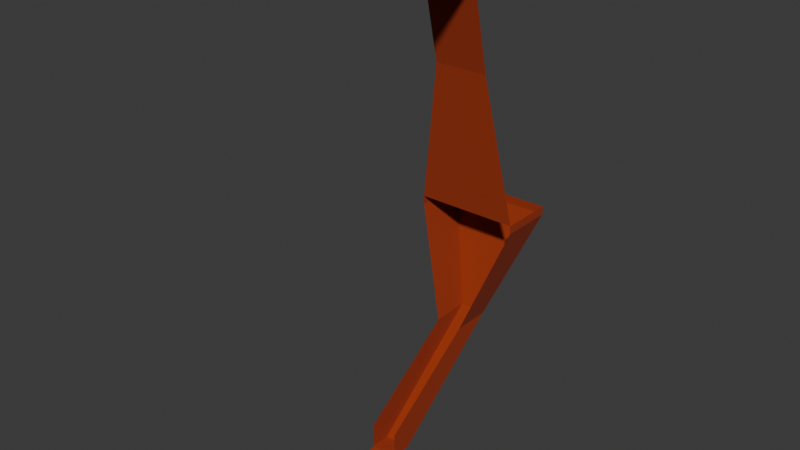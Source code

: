 # Source: boilerplate_level_9.blend  (saved by Blender 4.2.66; exported with 4.5.12 LTS)
import bpy
from mathutils import Matrix  # noqa: F401  (used for matrix-valued properties, if any)

bpy.ops.wm.read_factory_settings(use_empty=True)
scene = bpy.context.scene
scene.name = 'Scene'

# ---- collections
col_cube = bpy.data.collections.new('Cube'); scene.collection.children.link(col_cube)

# ---- materials (node trees are filled in below, after node groups)
mat_ball = bpy.data.materials.new('Ball')
mat_cup = bpy.data.materials.new('Cup')
mat_matt = bpy.data.materials.new('Matt')
mat_greenway = bpy.data.materials.new('Greenway')

# ---- material node trees
mat_ball.use_nodes = True; mat_ball.node_tree.nodes.clear()
_N = mat_ball.node_tree.nodes; _L = mat_ball.node_tree.links
n0 = _N.new('ShaderNodeBsdfPrincipled'); n0.name = 'Principled BSDF'; n0.location = (10, 300)
n0.inputs[0].default_value = (0.8007, 0.06698, 0.5585, 1.0)
n0.inputs[1].default_value = 1.0
n1 = _N.new('ShaderNodeOutputMaterial'); n1.name = 'Material Output'; n1.location = (300, 300)
_L.new(n0.outputs[0], n1.inputs[0])
n1.is_active_output = True
mat_cup.use_nodes = True; mat_cup.node_tree.nodes.clear()
_N = mat_cup.node_tree.nodes; _L = mat_cup.node_tree.links
n0 = _N.new('ShaderNodeBsdfPrincipled'); n0.name = 'Principled BSDF'; n0.location = (10, 300)
n0.inputs[0].default_value = (0.9745, 1.0, 0.764, 1.0)
n0.inputs[2].default_value = 1.0
n1 = _N.new('ShaderNodeOutputMaterial'); n1.name = 'Material Output'; n1.location = (300, 300)
_L.new(n0.outputs[0], n1.inputs[0])
n1.is_active_output = True
mat_matt.use_nodes = True; mat_matt.node_tree.nodes.clear()
_N = mat_matt.node_tree.nodes; _L = mat_matt.node_tree.links
n0 = _N.new('ShaderNodeBsdfPrincipled'); n0.name = 'Principled BSDF'; n0.location = (10, 300)
n0.inputs[0].default_value = (0.05087, 0.05087, 0.05087, 1.0)
n0.inputs[1].default_value = 0.4803
n0.inputs[2].default_value = 1.0
n0.inputs[3].default_value = 1.0
n1 = _N.new('ShaderNodeOutputMaterial'); n1.name = 'Material Output'; n1.location = (300, 300)
_L.new(n0.outputs[0], n1.inputs[0])
n1.is_active_output = True
mat_greenway.use_nodes = True; mat_greenway.node_tree.nodes.clear()
_N = mat_greenway.node_tree.nodes; _L = mat_greenway.node_tree.links
n0 = _N.new('ShaderNodeBsdfPrincipled'); n0.name = 'Principled BSDF'; n0.location = (10, 300)
n0.inputs[0].default_value = (0.32, 0.029, 0.0, 1.0)
n0.inputs[2].default_value = 0.9724
n1 = _N.new('ShaderNodeOutputMaterial'); n1.name = 'Material Output'; n1.location = (300, 300)
_L.new(n0.outputs[0], n1.inputs[0])
n1.is_active_output = True

# ---- world
world_world = bpy.data.worlds.new('World'); scene.world = world_world
world_world.use_nodes = True; world_world.node_tree.nodes.clear()
_N = world_world.node_tree.nodes; _L = world_world.node_tree.links
n0 = _N.new('ShaderNodeOutputWorld'); n0.name = 'World Output'; n0.location = (300, 300)
n1 = _N.new('ShaderNodeBackground'); n1.name = 'Background'; n1.location = (10, 300)
n1.inputs[0].default_value = (0.05088, 0.05088, 0.05088, 1.0)
_L.new(n1.outputs[0], n0.inputs[0])
n0.is_active_output = True
world_world.color = (0.05088, 0.05088, 0.05088)
world_world.sun_shadow_jitter_overblur = 0.0

# ---- meshes
me_ball = bpy.data.meshes.new('ball')
me_ball.from_pydata([(0.0, 0.0, -1.0), (0.7236, -0.5257, -0.4472), (-0.2764, -0.8506, -0.4472), (-0.8944, 0.0, -0.4472), (-0.2764, 0.8506, -0.4472), (0.7236, 0.5257, -0.4472), (0.2764, -0.8506, 0.4472), (-0.7236, -0.5257, 0.4472), (-0.7236, 0.5257, 0.4472), (0.2764, 0.8506, 0.4472), (0.8944, 0.0, 0.4472), (0.0, 0.0, 1.0), (-0.1625, -0.5, -0.8507), (0.4253, -0.309, -0.8507), (0.2629, -0.809, -0.5257), (0.8506, 0.0, -0.5257), (0.4253, 0.309, -0.8507), (-0.5257, 0.0, -0.8507), (-0.6882, -0.5, -0.5257), (-0.1625, 0.5, -0.8507), (-0.6882, 0.5, -0.5257), (0.2629, 0.809, -0.5257), (0.9511, -0.309, 0.0), (0.9511, 0.309, 0.0), (0.0, -1.0, 0.0), (0.5878, -0.809, 0.0), (-0.9511, -0.309, 0.0), (-0.5878, -0.809, 0.0), (-0.5878, 0.809, 0.0), (-0.9511, 0.309, 0.0), (0.5878, 0.809, 0.0), (0.0, 1.0, 0.0), (0.6882, -0.5, 0.5257), (-0.2629, -0.809, 0.5257), (-0.8506, 0.0, 0.5257), (-0.2629, 0.809, 0.5257), (0.6882, 0.5, 0.5257), (0.1625, -0.5, 0.8507), (0.5257, 0.0, 0.8507), (-0.4253, -0.309, 0.8507), (-0.4253, 0.309, 0.8507), (0.1625, 0.5, 0.8507)], [], [(0, 13, 12), (1, 13, 15), (0, 12, 17), (0, 17, 19), (0, 19, 16), (1, 15, 22), (2, 14, 24), (3, 18, 26), (4, 20, 28), (5, 21, 30), (1, 22, 25), (2, 24, 27), (3, 26, 29), (4, 28, 31), (5, 30, 23), (6, 32, 37), (7, 33, 39), (8, 34, 40), (9, 35, 41), (10, 36, 38), (38, 41, 11), (38, 36, 41), (36, 9, 41), (41, 40, 11), (41, 35, 40), (35, 8, 40), (40, 39, 11), (40, 34, 39), (34, 7, 39), (39, 37, 11), (39, 33, 37), (33, 6, 37), (37, 38, 11), (37, 32, 38), (32, 10, 38), (23, 36, 10), (23, 30, 36), (30, 9, 36), (31, 35, 9), (31, 28, 35), (28, 8, 35), (29, 34, 8), (29, 26, 34), (26, 7, 34), (27, 33, 7), (27, 24, 33), (24, 6, 33), (25, 32, 6), (25, 22, 32), (22, 10, 32), (30, 31, 9), (30, 21, 31), (21, 4, 31), (28, 29, 8), (28, 20, 29), (20, 3, 29), (26, 27, 7), (26, 18, 27), (18, 2, 27), (24, 25, 6), (24, 14, 25), (14, 1, 25), (22, 23, 10), (22, 15, 23), (15, 5, 23), (16, 21, 5), (16, 19, 21), (19, 4, 21), (19, 20, 4), (19, 17, 20), (17, 3, 20), (17, 18, 3), (17, 12, 18), (12, 2, 18), (15, 16, 5), (15, 13, 16), (13, 0, 16), (12, 14, 2), (12, 13, 14), (13, 1, 14)])
_uv = me_ball.uv_layers.new(name='UVMap')
_uv.uv.foreach_set('vector', [0.1818, 0.0, 0.2273, 0.07873, 0.1364, 0.07873, 0.2727, 0.1575, 0.3182, 0.07873, 0.3636, 0.1575, 0.9091, 0.0, 0.9545, 0.07873, 0.8636, 0.07873, 0.7273, 0.0, 0.7727, 0.07873, 0.6818, 0.07873, 0.5455, 0.0, 0.5909, 0.07873, 0.5, 0.07873, 0.2727, 0.1575, 0.3636, 0.1575, 0.3182, 0.2362, 0.09091, 0.1575, 0.1818, 0.1575, 0.1364, 0.2362, 0.8182, 0.1575, 0.9091, 0.1575, 0.8636, 0.2362, 0.6364, 0.1575, 0.7273, 0.1575, 0.6818, 0.2362, 0.4545, 0.1575, 0.5455, 0.1575, 0.5, 0.2362, 0.2727, 0.1575, 0.3182, 0.2362, 0.2273, 0.2362, 0.09091, 0.1575, 0.1364, 0.2362, 0.04546, 0.2362, 0.8182, 0.1575, 0.8636, 0.2362, 0.7727, 0.2362, 0.6364, 0.1575, 0.6818, 0.2362, 0.5909, 0.2362, 0.4545, 0.1575, 0.5, 0.2362, 0.4091, 0.2362, 0.1818, 0.3149, 0.2727, 0.3149, 0.2273, 0.3937, 0.0, 0.3149, 0.09091, 0.3149, 0.04546, 0.3937, 0.7273, 0.3149, 0.8182, 0.3149, 0.7727, 0.3937, 0.5455, 0.3149, 0.6364, 0.3149, 0.5909, 0.3937, 0.3636, 0.3149, 0.4545, 0.3149, 0.4091, 0.3937, 0.4091, 0.3937, 0.5, 0.3937, 0.4545, 0.4724, 0.4091, 0.3937, 0.4545, 0.3149, 0.5, 0.3937, 0.4545, 0.3149, 0.5455, 0.3149, 0.5, 0.3937, 0.5909, 0.3937, 0.6818, 0.3937, 0.6364, 0.4724, 0.5909, 0.3937, 0.6364, 0.3149, 0.6818, 0.3937, 0.6364, 0.3149, 0.7273, 0.3149, 0.6818, 0.3937, 0.7727, 0.3937, 0.8636, 0.3937, 0.8182, 0.4724, 0.7727, 0.3937, 0.8182, 0.3149, 0.8636, 0.3937, 0.8182, 0.3149, 0.9091, 0.3149, 0.8636, 0.3937, 0.04546, 0.3937, 0.1364, 0.3937, 0.09091, 0.4724, 0.04546, 0.3937, 0.09091, 0.3149, 0.1364, 0.3937, 0.09091, 0.3149, 0.1818, 0.3149, 0.1364, 0.3937, 0.2273, 0.3937, 0.3182, 0.3937, 0.2727, 0.4724, 0.2273, 0.3937, 0.2727, 0.3149, 0.3182, 0.3937, 0.2727, 0.3149, 0.3636, 0.3149, 0.3182, 0.3937, 0.4091, 0.2362, 0.4545, 0.3149, 0.3636, 0.3149, 0.4091, 0.2362, 0.5, 0.2362, 0.4545, 0.3149, 0.5, 0.2362, 0.5455, 0.3149, 0.4545, 0.3149, 0.5909, 0.2362, 0.6364, 0.3149, 0.5455, 0.3149, 0.5909, 0.2362, 0.6818, 0.2362, 0.6364, 0.3149, 0.6818, 0.2362, 0.7273, 0.3149, 0.6364, 0.3149, 0.7727, 0.2362, 0.8182, 0.3149, 0.7273, 0.3149, 0.7727, 0.2362, 0.8636, 0.2362, 0.8182, 0.3149, 0.8636, 0.2362, 0.9091, 0.3149, 0.8182, 0.3149, 0.04546, 0.2362, 0.09091, 0.3149, 0.0, 0.3149, 0.04546, 0.2362, 0.1364, 0.2362, 0.09091, 0.3149, 0.1364, 0.2362, 0.1818, 0.3149, 0.09091, 0.3149, 0.2273, 0.2362, 0.2727, 0.3149, 0.1818, 0.3149, 0.2273, 0.2362, 0.3182, 0.2362, 0.2727, 0.3149, 0.3182, 0.2362, 0.3636, 0.3149, 0.2727, 0.3149, 0.5, 0.2362, 0.5909, 0.2362, 0.5455, 0.3149, 0.5, 0.2362, 0.5455, 0.1575, 0.5909, 0.2362, 0.5455, 0.1575, 0.6364, 0.1575, 0.5909, 0.2362, 0.6818, 0.2362, 0.7727, 0.2362, 0.7273, 0.3149, 0.6818, 0.2362, 0.7273, 0.1575, 0.7727, 0.2362, 0.7273, 0.1575, 0.8182, 0.1575, 0.7727, 0.2362, 0.8636, 0.2362, 0.9545, 0.2362, 0.9091, 0.3149, 0.8636, 0.2362, 0.9091, 0.1575, 0.9545, 0.2362, 0.9091, 0.1575, 1.0, 0.1575, 0.9545, 0.2362, 0.1364, 0.2362, 0.2273, 0.2362, 0.1818, 0.3149, 0.1364, 0.2362, 0.1818, 0.1575, 0.2273, 0.2362, 0.1818, 0.1575, 0.2727, 0.1575, 0.2273, 0.2362, 0.3182, 0.2362, 0.4091, 0.2362, 0.3636, 0.3149, 0.3182, 0.2362, 0.3636, 0.1575, 0.4091, 0.2362, 0.3636, 0.1575, 0.4545, 0.1575, 0.4091, 0.2362, 0.5, 0.07873, 0.5455, 0.1575, 0.4545, 0.1575, 0.5, 0.07873, 0.5909, 0.07873, 0.5455, 0.1575, 0.5909, 0.07873, 0.6364, 0.1575, 0.5455, 0.1575, 0.6818, 0.07873, 0.7273, 0.1575, 0.6364, 0.1575, 0.6818, 0.07873, 0.7727, 0.07873, 0.7273, 0.1575, 0.7727, 0.07873, 0.8182, 0.1575, 0.7273, 0.1575, 0.8636, 0.07873, 0.9091, 0.1575, 0.8182, 0.1575, 0.8636, 0.07873, 0.9545, 0.07873, 0.9091, 0.1575, 0.9545, 0.07873, 1.0, 0.1575, 0.9091, 0.1575, 0.3636, 0.1575, 0.4091, 0.07873, 0.4545, 0.1575, 0.3636, 0.1575, 0.3182, 0.07873, 0.4091, 0.07873, 0.3182, 0.07873, 0.3636, 0.0, 0.4091, 0.07873, 0.1364, 0.07873, 0.1818, 0.1575, 0.09091, 0.1575, 0.1364, 0.07873, 0.2273, 0.07873, 0.1818, 0.1575, 0.2273, 0.07873, 0.2727, 0.1575, 0.1818, 0.1575])
me_ball.materials.append(mat_ball)
me_ball.update()
me_cup = bpy.data.meshes.new('cup')
me_cup.from_pydata([(-1.0, -1.0, -1.0), (-1.0, -1.0, 1.0), (-1.0, 1.0, -1.0), (-1.0, 1.0, 1.0), (1.0, -1.0, -1.0), (1.0, -1.0, 1.0), (1.0, 1.0, -1.0), (1.0, 1.0, 1.0), (-1.0, 0.0, 1.0), (0.0, 1.0, 1.0), (1.0, 0.0, 1.0), (0.0, -1.0, 1.0), (-1.0, 0.5, 1.0), (0.5, 1.0, 1.0), (1.0, -0.5, 1.0), (-0.5, -1.0, 1.0), (-1.0, -0.5, 1.0), (-0.5, 1.0, 1.0), (1.0, 0.5, 1.0), (0.5, -1.0, 1.0), (-1.0, 0.75, 1.0), (0.75, 1.0, 1.0), (1.0, -0.75, 1.0), (-0.75, -1.0, 1.0), (-1.0, -0.25, 1.0), (-0.25, 1.0, 1.0), (1.0, 0.25, 1.0), (0.25, -1.0, 1.0), (-1.209e-08, -0.6511, -0.7356), (0.6511, 2.602e-07, -0.7356), (-1.0, 0.25, 1.0), (0.25, 1.0, 1.0), (1.0, -0.25, 1.0), (-0.25, -1.0, 1.0), (-1.0, -0.75, 1.0), (-0.75, 1.0, 1.0), (1.0, 0.75, 1.0), (0.75, -1.0, 1.0), (-1.209e-08, 0.6511, -0.7356), (-0.6511, 2.602e-07, -0.7356), (-0.3613, 0.5417, -0.7356), (-0.5417, 0.3613, -0.7356), (0.3613, 0.5417, -0.7356), (0.5417, 0.3613, -0.7356), (0.3613, -0.5417, -0.7356), (0.5417, -0.3613, -0.7356), (-0.3613, -0.5417, -0.7356), (-0.5417, -0.3613, -0.7356), (-0.6177, -0.206, -0.7356), (-0.206, -0.6177, -0.7356), (0.6177, -0.206, -0.7356), (0.75, -0.75, 1.0), (0.206, 0.6177, -0.7356), (0.75, 0.75, 1.0), (0.6177, 0.206, -0.7356), (-0.75, 0.75, 1.0), (-0.206, 0.6177, -0.7356), (-0.6177, 0.206, -0.7356), (0.206, -0.6177, -0.7356), (-0.75, -0.75, 1.0), (-1.0, 0.875, 1.0), (0.875, 1.0, 1.0), (1.0, -0.875, 1.0), (-0.875, -1.0, 1.0), (-1.0, -0.125, 1.0), (-0.125, 1.0, 1.0), (1.0, 0.125, 1.0), (0.125, -1.0, 1.0), (0.0, -0.875, 1.0), (0.875, 0.0, 1.0), (-1.0, 0.375, 1.0), (0.375, 1.0, 1.0), (1.0, -0.375, 1.0), (-0.375, -1.0, 1.0), (-1.0, -0.625, 1.0), (-0.625, 1.0, 1.0), (1.0, 0.625, 1.0), (0.625, -1.0, 1.0), (0.875, 0.5, 1.0), (0.5, -0.875, 1.0), (0.875, -0.5, 1.0), (-0.5, -0.875, 1.0), (-1.0, 0.625, 1.0), (0.625, 1.0, 1.0), (1.0, -0.625, 1.0), (-0.625, -1.0, 1.0), (-1.0, -0.375, 1.0), (-0.375, 1.0, 1.0), (1.0, 0.375, 1.0), (0.375, -1.0, 1.0), (-1.0, 0.125, 1.0), (0.125, 1.0, 1.0), (1.0, -0.125, 1.0), (-0.125, -1.0, 1.0), (-1.0, -0.875, 1.0), (-0.875, 1.0, 1.0), (1.0, 0.875, 1.0), (0.875, -1.0, 1.0), (0.0, 0.875, 1.0), (-0.875, 0.0, 1.0), (-0.5, 0.875, 1.0), (-0.875, 0.5, 1.0), (0.5, 0.875, 1.0), (-0.875, -0.5, 1.0), (-0.5823, -0.2913, -0.7356), (-0.6422, -0.1071, -0.7356), (-0.875, -0.25, 1.0), (-0.25, -0.875, 1.0), (-0.1071, -0.6422, -0.7356), (-0.2913, -0.5823, -0.7356), (0.5823, -0.2913, -0.7356), (0.6422, -0.1071, -0.7356), (0.875, -0.25, 1.0), (0.75, -0.875, 1.0), (0.5005, -0.4165, -0.7356), (0.875, -0.75, 1.0), (0.4165, -0.5005, -0.7356), (0.25, 0.875, 1.0), (0.2913, 0.5823, -0.7356), (0.1071, 0.6422, -0.7356), (0.5005, 0.4165, -0.7356), (0.75, 0.875, 1.0), (0.875, 0.75, 1.0), (0.4165, 0.5005, -0.7356), (0.6422, 0.1071, -0.7356), (0.5823, 0.2913, -0.7356), (0.875, 0.25, 1.0), (-0.5005, 0.4165, -0.7356), (-0.75, 0.875, 1.0), (-0.4165, 0.5005, -0.7356), (-0.875, 0.75, 1.0), (-0.25, 0.875, 1.0), (-0.1071, 0.6422, -0.7356), (-0.2913, 0.5823, -0.7356), (-0.6422, 0.1071, -0.7356), (-0.5823, 0.2913, -0.7356), (-0.875, 0.25, 1.0), (0.25, -0.875, 1.0), (0.2913, -0.5823, -0.7356), (0.1071, -0.6422, -0.7356), (-0.75, -0.875, 1.0), (-0.5005, -0.4165, -0.7356), (-0.4165, -0.5005, -0.7356), (-0.875, -0.75, 1.0), (-0.875, -0.625, 1.0), (-0.625, -0.875, 1.0), (0.375, -0.875, 1.0), (-0.875, 0.375, 1.0), (-0.375, 0.875, 1.0), (-0.125, 0.875, 1.0), (-0.875, 0.875, 1.0), (-0.625, 0.875, 1.0), (0.875, 0.375, 1.0), (0.875, 0.125, 1.0), (0.625, 0.875, 1.0), (0.875, 0.875, 1.0), (0.875, 0.625, 1.0), (0.125, 0.875, 1.0), (0.375, 0.875, 1.0), (0.875, -0.625, 1.0), (0.875, -0.875, 1.0), (0.875, -0.125, 1.0), (0.875, -0.375, 1.0), (-0.125, -0.875, 1.0), (-0.875, -0.125, 1.0), (-0.875, -0.375, 1.0), (-0.375, -0.875, 1.0), (0.625, -0.875, 1.0), (-0.875, 0.625, 1.0), (-0.875, 0.125, 1.0), (0.125, -0.875, 1.0), (-0.875, -0.875, 1.0), (-0.7549, -0.3775, 1.0), (-0.7023, -0.4682, 1.0), (-0.8325, -0.1388, 1.0), (-0.8007, -0.2669, 1.0), (-0.1388, -0.8325, 1.0), (0.0, -0.844, 1.0), (-0.3775, -0.7549, 1.0), (-0.2669, -0.8007, 1.0), (0.7549, -0.3775, 1.0), (0.7023, -0.4682, 1.0), (0.8325, -0.1388, 1.0), (0.8007, -0.2669, 1.0), (0.3775, 0.7549, 1.0), (0.4682, 0.7023, 1.0), (0.1388, 0.8325, 1.0), (0.2669, 0.8007, 1.0), (0.6484, 0.5403, 1.0), (0.7023, 0.4682, 1.0), (0.8325, 0.1388, 1.0), (0.844, 1.196e-07, 1.0), (0.7549, 0.3775, 1.0), (0.8007, 0.2669, 1.0), (-0.6484, 0.5403, 1.0), (-0.7023, 0.4682, 1.0), (-0.5403, 0.6484, 1.0), (-0.4682, 0.7023, 1.0), (-0.1388, 0.8325, 1.0), (0.0, 0.844, 1.0), (-0.3775, 0.7549, 1.0), (-0.2669, 0.8007, 1.0), (-0.8325, 0.1388, 1.0), (-0.844, 1.196e-07, 1.0), (-0.7549, 0.3775, 1.0), (-0.8007, 0.2669, 1.0), (0.3775, -0.7549, 1.0), (0.4682, -0.7023, 1.0), (0.1388, -0.8325, 1.0), (0.2669, -0.8007, 1.0), (-0.5403, -0.6484, 1.0), (-0.4682, -0.7023, 1.0), (0.6484, -0.5403, 1.0), (0.5403, -0.6484, 1.0), (0.5403, 0.6484, 1.0), (-0.6484, -0.5403, 1.0)], [], [(0, 1, 94, 34, 74, 16, 86, 24, 64, 8, 90, 30, 70, 12, 82, 20, 60, 3, 2), (2, 3, 95, 35, 75, 17, 87, 25, 65, 9, 91, 31, 71, 13, 83, 21, 61, 7, 6), (6, 7, 96, 36, 76, 18, 88, 26, 66, 10, 92, 32, 72, 14, 84, 22, 62, 5, 4), (4, 5, 97, 37, 77, 19, 89, 27, 67, 11, 93, 33, 73, 15, 85, 23, 63, 1, 0), (2, 6, 4, 0), (171, 94, 1, 63), (170, 68, 11, 67), (169, 90, 8, 99), (168, 82, 12, 101), (167, 79, 19, 77), (166, 81, 15, 73), (165, 86, 16, 103), (164, 64, 24, 106), (163, 107, 33, 93), (162, 180, 181, 80), (161, 182, 183, 112), (160, 113, 37, 97), (159, 212, 51, 115), (158, 117, 187, 184), (157, 98, 199, 186), (156, 188, 189, 78), (155, 121, 53, 122), (154, 102, 185, 214), (153, 190, 191, 69), (152, 192, 193, 126), (151, 128, 55, 196), (150, 60, 20, 130), (149, 131, 201, 198), (148, 100, 197, 200), (147, 70, 30, 136), (146, 137, 27, 89), (145, 140, 23, 85), (210, 215, 59), (144, 74, 34, 143), (215, 144, 143, 59), (173, 103, 144, 215), (103, 16, 74, 144), (81, 145, 85, 15), (211, 210, 145, 81), (210, 59, 140, 145), (79, 146, 89, 19), (207, 206, 146, 79), (206, 209, 137, 146), (204, 147, 136, 205), (195, 101, 147, 204), (101, 12, 70, 147), (131, 148, 200, 201), (25, 87, 148, 131), (87, 17, 100, 148), (98, 149, 198, 199), (9, 65, 149, 98), (65, 25, 131, 149), (128, 150, 130, 55), (35, 95, 150, 128), (95, 3, 60, 150), (100, 151, 196, 197), (17, 75, 151, 100), (75, 35, 128, 151), (196, 55, 194), (88, 152, 126, 26), (18, 78, 152, 88), (78, 189, 192, 152), (66, 153, 69, 10), (26, 126, 153, 66), (126, 193, 190, 153), (121, 154, 214, 53), (21, 83, 154, 121), (83, 13, 102, 154), (96, 155, 122, 36), (7, 61, 155, 96), (61, 21, 121, 155), (76, 156, 78, 18), (36, 122, 156, 76), (122, 53, 188, 156), (117, 157, 186, 187), (31, 91, 157, 117), (91, 9, 98, 157), (102, 158, 184, 185), (13, 71, 158, 102), (71, 31, 117, 158), (212, 213, 51), (84, 159, 115, 22), (14, 80, 159, 84), (80, 181, 212, 159), (62, 160, 97, 5), (22, 115, 160, 62), (115, 51, 113, 160), (92, 161, 112, 32), (10, 69, 161, 92), (69, 191, 182, 161), (72, 162, 80, 14), (32, 112, 162, 72), (112, 183, 180, 162), (68, 163, 93, 11), (177, 176, 163, 68), (176, 179, 107, 163), (174, 164, 106, 175), (203, 99, 164, 174), (99, 8, 64, 164), (172, 165, 103, 173), (175, 106, 165, 172), (106, 24, 86, 165), (107, 166, 73, 33), (179, 178, 166, 107), (178, 211, 81, 166), (113, 167, 77, 37), (51, 213, 167, 113), (213, 207, 79, 167), (53, 214, 188), (194, 168, 101, 195), (55, 130, 168, 194), (130, 20, 82, 168), (104, 47, 141, 142, 46, 109, 49, 108, 28, 139, 58, 138, 44, 116, 114, 45, 110, 50, 111, 29, 124, 54, 125, 43, 120, 123, 42, 118, 52, 119, 38, 132, 56, 133, 40, 129, 127, 41, 135, 57, 134, 39, 105, 48), (202, 169, 99, 203), (205, 136, 169, 202), (136, 30, 90, 169), (137, 170, 67, 27), (209, 208, 170, 137), (208, 177, 68, 170), (140, 171, 63, 23), (59, 143, 171, 140), (143, 34, 94, 171), (47, 104, 172, 173), (48, 105, 174, 175), (28, 108, 176, 177), (49, 109, 178, 179), (110, 45, 181, 180), (111, 50, 183, 182), (118, 42, 185, 184), (119, 52, 187, 186), (120, 43, 189, 188), (124, 29, 191, 190), (125, 54, 193, 192), (41, 127, 194, 195), (129, 40, 197, 196), (132, 38, 199, 198), (133, 56, 201, 200), (39, 134, 202, 203), (57, 135, 204, 205), (44, 138, 206, 207), (58, 139, 208, 209), (46, 142, 210, 211), (104, 48, 175, 172), (105, 39, 203, 174), (108, 49, 179, 176), (109, 46, 211, 178), (50, 110, 180, 183), (29, 111, 182, 191), (45, 114, 212, 181), (116, 44, 207, 213), (52, 118, 184, 187), (38, 119, 186, 199), (42, 123, 214, 185), (54, 124, 190, 193), (43, 125, 192, 189), (56, 132, 198, 201), (40, 133, 200, 197), (134, 57, 205, 202), (135, 41, 195, 204), (138, 58, 209, 206), (139, 28, 177, 208), (141, 47, 173, 215), (142, 141, 215, 210), (127, 129, 196, 194), (114, 116, 213, 212), (123, 120, 188, 214)])
_uv = me_cup.uv_layers.new(name='UVMap')
_uv.uv.foreach_set('vector', [0.375, 0.0, 0.625, 0.0, 0.625, 0.01562, 0.625, 0.03125, 0.625, 0.04688, 0.625, 0.0625, 0.625, 0.07812, 0.625, 0.09375, 0.625, 0.1094, 0.625, 0.125, 0.625, 0.1406, 0.625, 0.1562, 0.625, 0.1719, 0.625, 0.1875, 0.625, 0.2031, 0.625, 0.2188, 0.625, 0.2344, 0.625, 0.25, 0.375, 0.25, 0.375, 0.25, 0.625, 0.25, 0.625, 0.2656, 0.625, 0.2812, 0.625, 0.2969, 0.625, 0.3125, 0.625, 0.3281, 0.625, 0.3438, 0.625, 0.3594, 0.625, 0.375, 0.625, 0.3906, 0.625, 0.4062, 0.625, 0.4219, 0.625, 0.4375, 0.625, 0.4531, 0.625, 0.4688, 0.625, 0.4844, 0.625, 0.5, 0.375, 0.5, 0.375, 0.5, 0.625, 0.5, 0.625, 0.5156, 0.625, 0.5312, 0.625, 0.5469, 0.625, 0.5625, 0.625, 0.5781, 0.625, 0.5938, 0.625, 0.6094, 0.625, 0.625, 0.625, 0.6406, 0.625, 0.6562, 0.625, 0.6719, 0.625, 0.6875, 0.625, 0.7031, 0.625, 0.7188, 0.625, 0.7344, 0.625, 0.75, 0.375, 0.75, 0.375, 0.75, 0.625, 0.75, 0.625, 0.7656, 0.625, 0.7812, 0.625, 0.7969, 0.625, 0.8125, 0.625, 0.8281, 0.625, 0.8438, 0.625, 0.8594, 0.625, 0.875, 0.625, 0.8906, 0.625, 0.9062, 0.625, 0.9219, 0.625, 0.9375, 0.625, 0.9531, 0.625, 0.9688, 0.625, 0.9844, 0.625, 1.0, 0.375, 1.0, 0.125, 0.5, 0.375, 0.5, 0.375, 0.75, 0.125, 0.75, 0.8594, 0.7344, 0.875, 0.7344, 0.875, 0.75, 0.8594, 0.75, 0.7344, 0.7344, 0.75, 0.7344, 0.75, 0.75, 0.7344, 0.75, 0.8594, 0.6094, 0.875, 0.6094, 0.875, 0.625, 0.8594, 0.625, 0.8594, 0.5469, 0.875, 0.5469, 0.875, 0.5625, 0.8594, 0.5625, 0.6719, 0.7344, 0.6875, 0.7344, 0.6875, 0.75, 0.6719, 0.75, 0.7969, 0.7344, 0.8125, 0.7344, 0.8125, 0.75, 0.7969, 0.75, 0.8594, 0.6719, 0.875, 0.6719, 0.875, 0.6875, 0.8594, 0.6875, 0.8594, 0.6406, 0.875, 0.6406, 0.875, 0.6562, 0.8594, 0.6562, 0.7656, 0.7344, 0.7812, 0.7344, 0.7812, 0.75, 0.7656, 0.75, 0.6406, 0.6719, 0.6562, 0.6719, 0.6562, 0.6875, 0.6406, 0.6875, 0.6406, 0.6406, 0.6562, 0.6406, 0.6562, 0.6562, 0.6406, 0.6562, 0.6406, 0.7344, 0.6562, 0.7344, 0.6562, 0.75, 0.6406, 0.75, 0.6406, 0.7031, 0.6562, 0.7031, 0.6562, 0.7188, 0.6406, 0.7188, 0.7031, 0.5156, 0.7188, 0.5156, 0.7188, 0.5312, 0.7031, 0.5312, 0.7344, 0.5156, 0.75, 0.5156, 0.75, 0.5312, 0.7344, 0.5312, 0.6406, 0.5469, 0.6562, 0.5469, 0.6562, 0.5625, 0.6406, 0.5625, 0.6406, 0.5156, 0.6562, 0.5156, 0.6562, 0.5312, 0.6406, 0.5312, 0.6719, 0.5156, 0.6875, 0.5156, 0.6875, 0.5312, 0.6719, 0.5312, 0.6406, 0.6094, 0.6562, 0.6094, 0.6562, 0.625, 0.6406, 0.625, 0.6406, 0.5781, 0.6562, 0.5781, 0.6562, 0.5938, 0.6406, 0.5938, 0.8281, 0.5156, 0.8438, 0.5156, 0.8438, 0.5312, 0.8281, 0.5312, 0.8594, 0.5156, 0.875, 0.5156, 0.875, 0.5312, 0.8594, 0.5312, 0.7656, 0.5156, 0.7812, 0.5156, 0.7812, 0.5312, 0.7656, 0.5312, 0.7969, 0.5156, 0.8125, 0.5156, 0.8125, 0.5312, 0.7969, 0.5312, 0.8594, 0.5781, 0.875, 0.5781, 0.875, 0.5938, 0.8594, 0.5938, 0.7031, 0.7344, 0.7188, 0.7344, 0.7188, 0.75, 0.7031, 0.75, 0.8281, 0.7344, 0.8438, 0.7344, 0.8438, 0.75, 0.8281, 0.75, 0.8281, 0.7188, 0.8438, 0.7031, 0.8438, 0.7188, 0.8594, 0.7031, 0.875, 0.7031, 0.875, 0.7188, 0.8594, 0.7188, 0.8438, 0.7031, 0.8594, 0.7031, 0.8594, 0.7188, 0.8438, 0.7188, 0.8438, 0.6875, 0.8594, 0.6875, 0.8594, 0.7031, 0.8438, 0.7031, 0.8594, 0.6875, 0.875, 0.6875, 0.875, 0.7031, 0.8594, 0.7031, 0.8125, 0.7344, 0.8281, 0.7344, 0.8281, 0.75, 0.8125, 0.75, 0.8125, 0.7188, 0.8281, 0.7188, 0.8281, 0.7344, 0.8125, 0.7344, 0.8281, 0.7188, 0.8438, 0.7188, 0.8438, 0.7344, 0.8281, 0.7344, 0.6875, 0.7344, 0.7031, 0.7344, 0.7031, 0.75, 0.6875, 0.75, 0.6875, 0.7188, 0.7031, 0.7188, 0.7031, 0.7344, 0.6875, 0.7344, 0.7031, 0.7188, 0.7188, 0.7188, 0.7188, 0.7344, 0.7031, 0.7344, 0.8438, 0.5781, 0.8594, 0.5781, 0.8594, 0.5938, 0.8438, 0.5938, 0.8438, 0.5625, 0.8594, 0.5625, 0.8594, 0.5781, 0.8438, 0.5781, 0.8594, 0.5625, 0.875, 0.5625, 0.875, 0.5781, 0.8594, 0.5781, 0.7812, 0.5156, 0.7969, 0.5156, 0.7969, 0.5312, 0.7812, 0.5312, 0.7812, 0.5, 0.7969, 0.5, 0.7969, 0.5156, 0.7812, 0.5156, 0.7969, 0.5, 0.8125, 0.5, 0.8125, 0.5156, 0.7969, 0.5156, 0.75, 0.5156, 0.7656, 0.5156, 0.7656, 0.5312, 0.75, 0.5312, 0.75, 0.5, 0.7656, 0.5, 0.7656, 0.5156, 0.75, 0.5156, 0.7656, 0.5, 0.7812, 0.5, 0.7812, 0.5156, 0.7656, 0.5156, 0.8438, 0.5156, 0.8594, 0.5156, 0.8594, 0.5312, 0.8438, 0.5312, 0.8438, 0.5, 0.8594, 0.5, 0.8594, 0.5156, 0.8438, 0.5156, 0.8594, 0.5, 0.875, 0.5, 0.875, 0.5156, 0.8594, 0.5156, 0.8125, 0.5156, 0.8281, 0.5156, 0.8281, 0.5312, 0.8125, 0.5312, 0.8125, 0.5, 0.8281, 0.5, 0.8281, 0.5156, 0.8125, 0.5156, 0.8281, 0.5, 0.8438, 0.5, 0.8438, 0.5156, 0.8281, 0.5156, 0.8281, 0.5312, 0.8438, 0.5312, 0.8438, 0.5469, 0.625, 0.5781, 0.6406, 0.5781, 0.6406, 0.5938, 0.625, 0.5938, 0.625, 0.5625, 0.6406, 0.5625, 0.6406, 0.5781, 0.625, 0.5781, 0.6406, 0.5625, 0.6562, 0.5625, 0.6562, 0.5781, 0.6406, 0.5781, 0.625, 0.6094, 0.6406, 0.6094, 0.6406, 0.625, 0.625, 0.625, 0.625, 0.5938, 0.6406, 0.5938, 0.6406, 0.6094, 0.625, 0.6094, 0.6406, 0.5938, 0.6562, 0.5938, 0.6562, 0.6094, 0.6406, 0.6094, 0.6562, 0.5156, 0.6719, 0.5156, 0.6719, 0.5312, 0.6562, 0.5312, 0.6562, 0.5, 0.6719, 0.5, 0.6719, 0.5156, 0.6562, 0.5156, 0.6719, 0.5, 0.6875, 0.5, 0.6875, 0.5156, 0.6719, 0.5156, 0.625, 0.5156, 0.6406, 0.5156, 0.6406, 0.5312, 0.625, 0.5312, 0.625, 0.5, 0.6406, 0.5, 0.6406, 0.5156, 0.625, 0.5156, 0.6406, 0.5, 0.6562, 0.5, 0.6562, 0.5156, 0.6406, 0.5156, 0.625, 0.5469, 0.6406, 0.5469, 0.6406, 0.5625, 0.625, 0.5625, 0.625, 0.5312, 0.6406, 0.5312, 0.6406, 0.5469, 0.625, 0.5469, 0.6406, 0.5312, 0.6562, 0.5312, 0.6562, 0.5469, 0.6406, 0.5469, 0.7188, 0.5156, 0.7344, 0.5156, 0.7344, 0.5312, 0.7188, 0.5312, 0.7188, 0.5, 0.7344, 0.5, 0.7344, 0.5156, 0.7188, 0.5156, 0.7344, 0.5, 0.75, 0.5, 0.75, 0.5156, 0.7344, 0.5156, 0.6875, 0.5156, 0.7031, 0.5156, 0.7031, 0.5312, 0.6875, 0.5312, 0.6875, 0.5, 0.7031, 0.5, 0.7031, 0.5156, 0.6875, 0.5156, 0.7031, 0.5, 0.7188, 0.5, 0.7188, 0.5156, 0.7031, 0.5156, 0.6562, 0.7031, 0.6719, 0.7188, 0.6562, 0.7188, 0.625, 0.7031, 0.6406, 0.7031, 0.6406, 0.7188, 0.625, 0.7188, 0.625, 0.6875, 0.6406, 0.6875, 0.6406, 0.7031, 0.625, 0.7031, 0.6406, 0.6875, 0.6562, 0.6875, 0.6562, 0.7031, 0.6406, 0.7031, 0.625, 0.7344, 0.6406, 0.7344, 0.6406, 0.75, 0.625, 0.75, 0.625, 0.7188, 0.6406, 0.7188, 0.6406, 0.7344, 0.625, 0.7344, 0.6406, 0.7188, 0.6562, 0.7188, 0.6562, 0.7344, 0.6406, 0.7344, 0.625, 0.6406, 0.6406, 0.6406, 0.6406, 0.6562, 0.625, 0.6562, 0.625, 0.625, 0.6406, 0.625, 0.6406, 0.6406, 0.625, 0.6406, 0.6406, 0.625, 0.6562, 0.625, 0.6562, 0.6406, 0.6406, 0.6406, 0.625, 0.6719, 0.6406, 0.6719, 0.6406, 0.6875, 0.625, 0.6875, 0.625, 0.6562, 0.6406, 0.6562, 0.6406, 0.6719, 0.625, 0.6719, 0.6406, 0.6562, 0.6562, 0.6562, 0.6562, 0.6719, 0.6406, 0.6719, 0.75, 0.7344, 0.7656, 0.7344, 0.7656, 0.75, 0.75, 0.75, 0.75, 0.7188, 0.7656, 0.7188, 0.7656, 0.7344, 0.75, 0.7344, 0.7656, 0.7188, 0.7812, 0.7188, 0.7812, 0.7344, 0.7656, 0.7344, 0.8438, 0.6406, 0.8594, 0.6406, 0.8594, 0.6562, 0.8438, 0.6562, 0.8438, 0.625, 0.8594, 0.625, 0.8594, 0.6406, 0.8438, 0.6406, 0.8594, 0.625, 0.875, 0.625, 0.875, 0.6406, 0.8594, 0.6406, 0.8438, 0.6719, 0.8594, 0.6719, 0.8594, 0.6875, 0.8438, 0.6875, 0.8438, 0.6562, 0.8594, 0.6562, 0.8594, 0.6719, 0.8438, 0.6719, 0.8594, 0.6562, 0.875, 0.6562, 0.875, 0.6719, 0.8594, 0.6719, 0.7812, 0.7344, 0.7969, 0.7344, 0.7969, 0.75, 0.7812, 0.75, 0.7812, 0.7188, 0.7969, 0.7188, 0.7969, 0.7344, 0.7812, 0.7344, 0.7969, 0.7188, 0.8125, 0.7188, 0.8125, 0.7344, 0.7969, 0.7344, 0.6562, 0.7344, 0.6719, 0.7344, 0.6719, 0.75, 0.6562, 0.75, 0.6562, 0.7188, 0.6719, 0.7188, 0.6719, 0.7344, 0.6562, 0.7344, 0.6719, 0.7188, 0.6875, 0.7188, 0.6875, 0.7344, 0.6719, 0.7344, 0.6562, 0.5312, 0.6719, 0.5312, 0.6562, 0.5469, 0.8438, 0.5469, 0.8594, 0.5469, 0.8594, 0.5625, 0.8438, 0.5625, 0.8438, 0.5312, 0.8594, 0.5312, 0.8594, 0.5469, 0.8438, 0.5469, 0.8594, 0.5312, 0.875, 0.5312, 0.875, 0.5469, 0.8594, 0.5469, 0.8409, 0.6708, 0.8406, 0.6858, 0.8394, 0.6996, 0.8246, 0.7144, 0.8108, 0.7156, 0.7958, 0.7159, 0.7806, 0.7161, 0.7653, 0.7161, 0.75, 0.7162, 0.7347, 0.7161, 0.7194, 0.7161, 0.7042, 0.7159, 0.6892, 0.7156, 0.6754, 0.7144, 0.6606, 0.6996, 0.6594, 0.6858, 0.6591, 0.6708, 0.6589, 0.6556, 0.6589, 0.6403, 0.6588, 0.625, 0.6589, 0.6097, 0.6589, 0.5944, 0.6591, 0.5792, 0.6594, 0.5642, 0.6606, 0.5504, 0.6754, 0.5356, 0.6892, 0.5344, 0.7042, 0.5341, 0.7194, 0.5339, 0.7347, 0.5339, 0.75, 0.5338, 0.7653, 0.5339, 0.7806, 0.5339, 0.7958, 0.5341, 0.8108, 0.5344, 0.8246, 0.5356, 0.8394, 0.5504, 0.8406, 0.5642, 0.8409, 0.5792, 0.8411, 0.5944, 0.8411, 0.6097, 0.8412, 0.625, 0.8411, 0.6403, 0.8411, 0.6556, 0.8438, 0.6094, 0.8594, 0.6094, 0.8594, 0.625, 0.8438, 0.625, 0.8438, 0.5938, 0.8594, 0.5938, 0.8594, 0.6094, 0.8438, 0.6094, 0.8594, 0.5938, 0.875, 0.5938, 0.875, 0.6094, 0.8594, 0.6094, 0.7188, 0.7344, 0.7344, 0.7344, 0.7344, 0.75, 0.7188, 0.75, 0.7188, 0.7188, 0.7344, 0.7188, 0.7344, 0.7344, 0.7188, 0.7344, 0.7344, 0.7188, 0.75, 0.7188, 0.75, 0.7344, 0.7344, 0.7344, 0.8438, 0.7344, 0.8594, 0.7344, 0.8594, 0.75, 0.8438, 0.75, 0.8438, 0.7188, 0.8594, 0.7188, 0.8594, 0.7344, 0.8438, 0.7344, 0.8594, 0.7188, 0.875, 0.7188, 0.875, 0.7344, 0.8594, 0.7344, 0.8406, 0.6858, 0.8409, 0.6708, 0.8438, 0.6719, 0.8438, 0.6875, 0.8411, 0.6556, 0.8411, 0.6403, 0.8438, 0.6406, 0.8438, 0.6562, 0.75, 0.7162, 0.7653, 0.7161, 0.7656, 0.7188, 0.75, 0.7188, 0.7806, 0.7161, 0.7958, 0.7159, 0.7969, 0.7188, 0.7812, 0.7188, 0.6591, 0.6708, 0.6594, 0.6858, 0.6562, 0.6875, 0.6562, 0.6719, 0.6589, 0.6403, 0.6589, 0.6556, 0.6562, 0.6562, 0.6562, 0.6406, 0.7042, 0.5341, 0.6892, 0.5344, 0.6875, 0.5312, 0.7031, 0.5312, 0.7347, 0.5339, 0.7194, 0.5339, 0.7188, 0.5312, 0.7344, 0.5312, 0.6606, 0.5504, 0.6594, 0.5642, 0.6562, 0.5625, 0.6562, 0.5469, 0.6589, 0.6097, 0.6588, 0.625, 0.6562, 0.625, 0.6562, 0.6094, 0.6591, 0.5792, 0.6589, 0.5944, 0.6562, 0.5938, 0.6562, 0.5781, 0.8406, 0.5642, 0.8394, 0.5504, 0.8438, 0.5469, 0.8438, 0.5625, 0.8246, 0.5356, 0.8108, 0.5344, 0.8125, 0.5312, 0.8281, 0.5312, 0.7653, 0.5339, 0.75, 0.5338, 0.75, 0.5312, 0.7656, 0.5312, 0.7958, 0.5341, 0.7806, 0.5339, 0.7812, 0.5312, 0.7969, 0.5312, 0.8412, 0.625, 0.8411, 0.6097, 0.8438, 0.6094, 0.8438, 0.625, 0.8411, 0.5944, 0.8409, 0.5792, 0.8438, 0.5781, 0.8438, 0.5938, 0.6892, 0.7156, 0.7042, 0.7159, 0.7031, 0.7188, 0.6875, 0.7188, 0.7194, 0.7161, 0.7347, 0.7161, 0.7344, 0.7188, 0.7188, 0.7188, 0.8108, 0.7156, 0.8246, 0.7144, 0.8281, 0.7188, 0.8125, 0.7188, 0.8409, 0.6708, 0.8411, 0.6556, 0.8438, 0.6562, 0.8438, 0.6719, 0.8411, 0.6403, 0.8412, 0.625, 0.8438, 0.625, 0.8438, 0.6406, 0.7653, 0.7161, 0.7806, 0.7161, 0.7812, 0.7188, 0.7656, 0.7188, 0.7958, 0.7159, 0.8108, 0.7156, 0.8125, 0.7188, 0.7969, 0.7188, 0.6589, 0.6556, 0.6591, 0.6708, 0.6562, 0.6719, 0.6562, 0.6562, 0.6588, 0.625, 0.6589, 0.6403, 0.6562, 0.6406, 0.6562, 0.625, 0.6594, 0.6858, 0.6606, 0.6996, 0.6562, 0.7031, 0.6562, 0.6875, 0.6754, 0.7144, 0.6892, 0.7156, 0.6875, 0.7188, 0.6719, 0.7188, 0.7194, 0.5339, 0.7042, 0.5341, 0.7031, 0.5312, 0.7188, 0.5312, 0.75, 0.5338, 0.7347, 0.5339, 0.7344, 0.5312, 0.75, 0.5312, 0.6892, 0.5344, 0.6754, 0.5356, 0.6719, 0.5312, 0.6875, 0.5312, 0.6589, 0.5944, 0.6589, 0.6097, 0.6562, 0.6094, 0.6562, 0.5938, 0.6594, 0.5642, 0.6591, 0.5792, 0.6562, 0.5781, 0.6562, 0.5625, 0.7806, 0.5339, 0.7653, 0.5339, 0.7656, 0.5312, 0.7812, 0.5312, 0.8108, 0.5344, 0.7958, 0.5341, 0.7969, 0.5312, 0.8125, 0.5312, 0.8411, 0.6097, 0.8411, 0.5944, 0.8438, 0.5938, 0.8438, 0.6094, 0.8409, 0.5792, 0.8406, 0.5642, 0.8438, 0.5625, 0.8438, 0.5781, 0.7042, 0.7159, 0.7194, 0.7161, 0.7188, 0.7188, 0.7031, 0.7188, 0.7347, 0.7161, 0.75, 0.7162, 0.75, 0.7188, 0.7344, 0.7188, 0.8394, 0.6996, 0.8406, 0.6858, 0.8438, 0.6875, 0.8438, 0.7031, 0.8246, 0.7144, 0.8394, 0.6996, 0.8438, 0.7031, 0.8281, 0.7188, 0.8394, 0.5504, 0.8246, 0.5356, 0.8281, 0.5312, 0.8438, 0.5469, 0.6606, 0.6996, 0.6754, 0.7144, 0.6719, 0.7188, 0.6562, 0.7031, 0.6754, 0.5356, 0.6606, 0.5504, 0.6562, 0.5469, 0.6719, 0.5312])
me_cup.materials.append(mat_cup)
me_cup.update()
me_start = bpy.data.meshes.new('start')
me_start.from_pydata([(-1.0, -1.0, -1.0), (-1.0, -1.0, 1.0), (-1.0, 1.0, -1.0), (-1.0, 1.0, 1.0), (1.0, -1.0, -1.0), (1.0, -1.0, 1.0), (1.0, 1.0, -1.0), (1.0, 1.0, 1.0)], [], [(0, 1, 3, 2), (2, 3, 7, 6), (6, 7, 5, 4), (4, 5, 1, 0), (2, 6, 4, 0), (7, 3, 1, 5)])
_uv = me_start.uv_layers.new(name='UVMap')
_uv.uv.foreach_set('vector', [0.375, 0.0, 0.625, 0.0, 0.625, 0.25, 0.375, 0.25, 0.375, 0.25, 0.625, 0.25, 0.625, 0.5, 0.375, 0.5, 0.375, 0.5, 0.625, 0.5, 0.625, 0.75, 0.375, 0.75, 0.375, 0.75, 0.625, 0.75, 0.625, 1.0, 0.375, 1.0, 0.125, 0.5, 0.375, 0.5, 0.375, 0.75, 0.125, 0.75, 0.625, 0.5, 0.875, 0.5, 0.875, 0.75, 0.625, 0.75])
me_start.materials.append(mat_matt)
me_start.update()
me_green = bpy.data.meshes.new('green')
me_green.from_pydata([(0.5828, 1.372, 42.61), (1.0, 0.994, 4.135), (0.2845, 0.994, 42.61), (1.0, 1.372, 4.135), (0.5828, 0.994, 42.61), (0.2845, 1.372, 42.61), (0.7995, 0.994, 4.135), (0.7995, 1.372, 4.135), (0.3484, 1.231, -26.92), (0.3484, 1.135, -26.92), (0.4204, 1.135, -26.92), (0.4204, 1.231, -26.92), (0.8592, 1.135, -12.78), (1.0, 0.994, 2.902), (1.0, 1.372, 2.902), (0.8592, 1.231, -12.78), (0.7139, 1.135, -12.78), (0.7995, 0.994, 2.902), (0.7139, 1.231, -12.78), (0.7995, 1.372, 2.902), (0.5348, 1.135, -23.23), (0.3484, 1.135, -23.23), (0.3484, 1.231, -23.23), (0.5348, 1.231, -23.23), (-0.03808, 1.231, -29.55), (-0.03808, 1.135, -29.55), (0.5828, 1.183, 42.61), (0.685, 1.283, 35.84), (0.685, 1.082, 35.84), (0.7995, 1.183, 4.135), (0.685, 1.183, 35.84), (0.5828, 1.278, 42.61), (0.6369, 1.31, 40.55), (0.6369, 1.057, 40.55), (0.7995, 1.278, 4.135), (0.5828, 1.089, 42.61), (0.7453, 1.283, 25.43), (0.7453, 1.082, 25.43), (0.7995, 1.089, 4.135), (0.685, 1.251, 35.84), (0.685, 1.113, 35.84), (0.6369, 1.183, 40.55), (0.7453, 1.183, 25.43), (0.7453, 1.113, 25.43), (0.6369, 1.089, 40.55), (0.6369, 1.278, 40.55), (0.7453, 1.251, 25.43)], [], [(2, 4, 35, 26, 31, 0, 5), (46, 34, 7, 36), (3, 7, 19, 14), (6, 1, 13, 17), (9, 10, 11, 8), (1, 3, 14, 13), (13, 14, 15, 12), (12, 16, 17, 13), (14, 19, 18, 15), (23, 22, 8, 11), (20, 23, 11, 10), (21, 20, 10, 9), (16, 12, 20, 21), (12, 15, 23, 20), (15, 18, 22, 23), (9, 8, 24, 25), (45, 39, 27, 32), (44, 40, 30, 41), (43, 38, 29, 42), (40, 43, 42, 30), (28, 37, 43, 40), (37, 6, 38, 43), (35, 44, 41, 26), (4, 33, 44, 35), (33, 28, 40, 44), (31, 45, 32, 0), (26, 41, 45, 31), (41, 30, 39, 45), (39, 46, 36, 27), (30, 42, 46, 39), (42, 29, 34, 46)])
_uv = me_green.uv_layers.new(name='UVMap')
_uv.uv.foreach_set('vector', [0.5, 1.0, 0.5933, 1.0, 0.5933, 1.0, 0.5933, 1.0, 0.5933, 1.0, 0.5933, 1.0, 0.5, 1.0, 0.7108, 1.0, 0.75, 1.0, 0.75, 1.0, 0.7108, 1.0, 1.0, 1.0, 0.75, 1.0, 0.75, 1.0, 1.0, 1.0, 0.0, 0.0, 0.0, 0.0, 0.0, 0.0, 0.0, 0.0, 0.7944, 1.0, 0.9556, 1.0, 0.9556, 1.0, 0.7944, 1.0, 0.0, 0.0, 0.0, 0.0, 0.0, 0.0, 0.0, 0.0, 1.0, 1.0, 1.0, 1.0, 0.9556, 1.0, 0.9556, 1.0, 0.9556, 1.0, 0.7944, 1.0, 0.75, 1.0, 1.0, 1.0, 1.0, 1.0, 0.75, 1.0, 0.7944, 1.0, 0.9556, 1.0, 0.9556, 1.0, 0.7944, 1.0, 0.7944, 1.0, 0.9556, 1.0, 0.9556, 1.0, 0.9556, 1.0, 0.9556, 1.0, 0.9556, 1.0, 0.7944, 1.0, 0.9556, 1.0, 0.9556, 1.0, 0.7944, 1.0, 0.7944, 1.0, 0.9556, 1.0, 0.9556, 1.0, 0.7944, 1.0, 0.9556, 1.0, 0.9556, 1.0, 0.9556, 1.0, 0.9556, 1.0, 0.9556, 1.0, 0.7944, 1.0, 0.7944, 1.0, 0.9556, 1.0, 0.7944, 1.0, 0.7944, 1.0, 0.7944, 1.0, 0.7944, 1.0, 0.6324, 1.0, 0.6716, 1.0, 0.6716, 1.0, 0.6324, 1.0, 0.6324, 1.0, 0.6716, 1.0, 0.6716, 1.0, 0.6324, 1.0, 0.7108, 1.0, 0.75, 1.0, 0.75, 1.0, 0.7108, 1.0, 0.6716, 1.0, 0.7108, 1.0, 0.7108, 1.0, 0.6716, 1.0, 0.6716, 1.0, 0.7108, 1.0, 0.7108, 1.0, 0.6716, 1.0, 0.7108, 1.0, 0.75, 1.0, 0.75, 1.0, 0.7108, 1.0, 0.5933, 1.0, 0.6324, 1.0, 0.6324, 1.0, 0.5933, 1.0, 0.5933, 1.0, 0.6324, 1.0, 0.6324, 1.0, 0.5933, 1.0, 0.6324, 1.0, 0.6716, 1.0, 0.6716, 1.0, 0.6324, 1.0, 0.5933, 1.0, 0.6324, 1.0, 0.6324, 1.0, 0.5933, 1.0, 0.5933, 1.0, 0.6324, 1.0, 0.6324, 1.0, 0.5933, 1.0, 0.6324, 1.0, 0.6716, 1.0, 0.6716, 1.0, 0.6324, 1.0, 0.6716, 1.0, 0.7108, 1.0, 0.7108, 1.0, 0.6716, 1.0, 0.6716, 1.0, 0.7108, 1.0, 0.7108, 1.0, 0.6716, 1.0, 0.7108, 1.0, 0.75, 1.0, 0.75, 1.0, 0.7108, 1.0])
me_green.materials.append(mat_greenway)
me_green.update()

# ---- objects
ob_ball = bpy.data.objects.new('Ball', me_ball)
ob_cup = bpy.data.objects.new('Cup', me_cup)
ob_start = bpy.data.objects.new('Start', me_start)
ob_plane = bpy.data.objects.new('Plane', me_green)

# ---- transforms, parenting, visibility, modifiers, constraints
ob_ball.location = (30.84, -7.637, 74.25)
ob_ball.rotation_euler = (0.0, -0.0, 6.283)
ob_ball.scale = (0.85, 0.85, 0.85)
ob_cup.location = (31.27, -26.91, 2.08)
ob_cup.rotation_euler = (-1.571, -0.0, 0.0)
ob_cup.scale = (1.523, 1.523, 2.087)
ob_start.location = (30.63, -7.427, 72.87)
ob_start.rotation_euler = (0.0, -0.0, 6.283)
ob_start.scale = (3.943, 2.676, 0.2196)
ob_plane.location = (77.9, -23.96, 30.28)
ob_plane.rotation_euler = (0.0, -0.0, 1.571)
ob_plane.scale = (39.54, 39.54, 1.0)

# ---- collection membership
col_cube.objects.link(ob_ball)
col_cube.objects.link(ob_cup)
col_cube.objects.link(ob_start)
col_cube.objects.link(ob_plane)

# ---- scene / render settings (as saved in the file)
scene.frame_start = 1; scene.frame_end = 250; scene.frame_set(0)
scene.render.engine = 'BLENDER_EEVEE_NEXT'
bpy.context.view_layer.update()

# ---- added for rendering (the .blend has no active camera and no usable light): camera, sun
cam_auto = bpy.data.cameras.new('AutoCamera')
cam_auto.lens = 50.0
cam_auto.sensor_width = 36.0
cam_auto.clip_end = 1431.01
ob_auto_camera = bpy.data.objects.new('AutoCamera', cam_auto)
scene.collection.objects.link(ob_auto_camera)
ob_auto_camera.location = (112.664, -104.558, 103.058)
ob_auto_camera.rotation_euler = (1.09748, -7.21219e-08, 0.694738)
scene.camera = ob_auto_camera
light_auto_sun = bpy.data.lights.new('AutoSun', 'SUN')
light_auto_sun.energy = 3.0
light_auto_sun.angle = 0.0523599
ob_auto_sun = bpy.data.objects.new('AutoSun', light_auto_sun)
scene.collection.objects.link(ob_auto_sun)
ob_auto_sun.rotation_euler = (0.872665, 0.174533, 0.523599)
bpy.context.view_layer.update()
